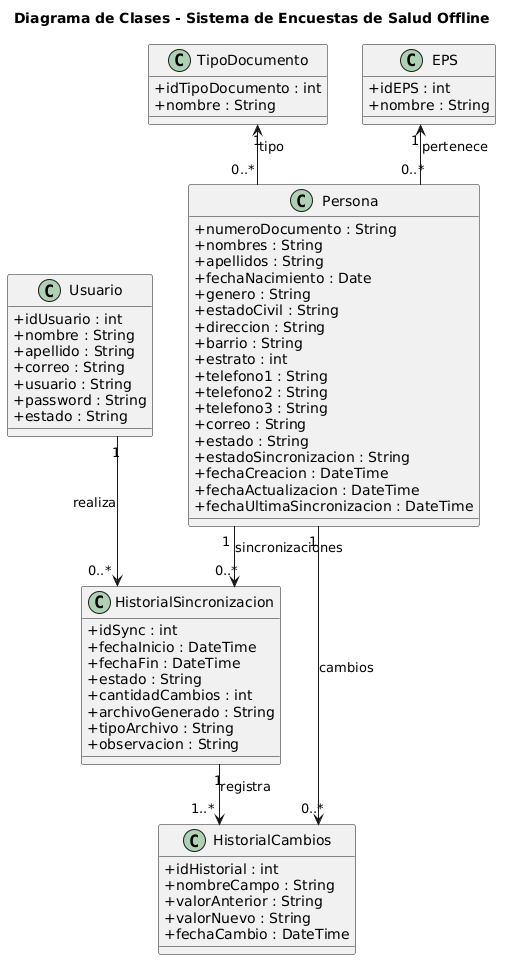

The diagram above was rendered by PlantUML. Its source (embedded in the PNG):
@startuml
title Diagrama de Clases - Sistema de Encuestas de Salud Offline

skinparam classAttributeIconSize 0
skinparam shadowing false
skinparam linetype ortho

class TipoDocumento {
  +idTipoDocumento : int
  +nombre : String
}

class EPS {
  +idEPS : int
  +nombre : String
}

class Usuario {
  +idUsuario : int
  +nombre : String
  +apellido : String
  +correo : String
  +usuario : String
  +password : String
  +estado : String
}

class Persona {
  +numeroDocumento : String
  +nombres : String
  +apellidos : String
  +fechaNacimiento : Date
  +genero : String
  +estadoCivil : String
  +direccion : String
  +barrio : String
  +estrato : int
  +telefono1 : String
  +telefono2 : String
  +telefono3 : String
  +correo : String
  +estado : String
  +estadoSincronizacion : String
  +fechaCreacion : DateTime
  +fechaActualizacion : DateTime
  +fechaUltimaSincronizacion : DateTime
}

class HistorialSincronizacion {
  +idSync : int
  +fechaInicio : DateTime
  +fechaFin : DateTime
  +estado : String
  +cantidadCambios : int
  +archivoGenerado : String
  +tipoArchivo : String
  +observacion : String
}

class HistorialCambios {
  +idHistorial : int
  +nombreCampo : String
  +valorAnterior : String
  +valorNuevo : String
  +fechaCambio : DateTime
}

'============================
' Relaciones
'============================

TipoDocumento "1" <-- "0..*" Persona : tipo

EPS "1" <-- "0..*" Persona : pertenece

Persona "1" --> "0..*" HistorialSincronizacion : sincronizaciones

Usuario "1" --> "0..*" HistorialSincronizacion : realiza

HistorialSincronizacion "1" --> "1..*" HistorialCambios : registra

Persona "1" --> "0..*" HistorialCambios : cambios
@enduml